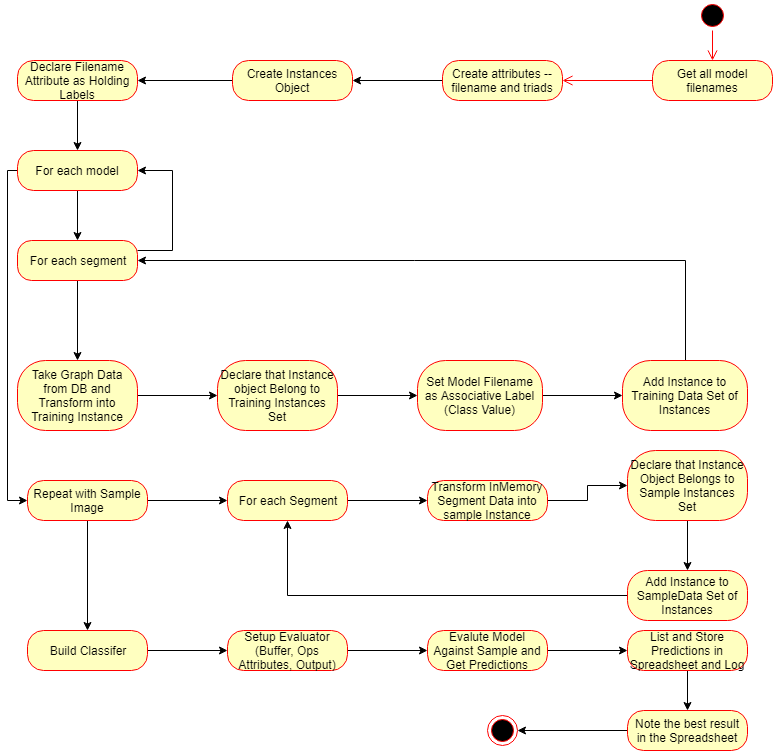

The diagram above was exported from draw.io. Its source (the exported page's mxGraphModel, read from the mxfile embedded in the PNG):
<mxGraphModel dx="1394" dy="824" grid="1" gridSize="10" guides="1" tooltips="1" connect="1" arrows="1" fold="1" page="1" pageScale="1" pageWidth="850" pageHeight="1100" math="0" shadow="0">
  <root>
    <mxCell id="0" />
    <mxCell id="1" parent="0" />
    <mxCell id="jcV7p9ujh8_7nVmxlMR--1" value="" style="ellipse;html=1;shape=startState;fillColor=#000000;strokeColor=#ff0000;" vertex="1" parent="1">
      <mxGeometry x="715" y="179" width="30" height="30" as="geometry" />
    </mxCell>
    <mxCell id="jcV7p9ujh8_7nVmxlMR--2" value="" style="edgeStyle=orthogonalEdgeStyle;html=1;verticalAlign=bottom;endArrow=open;endSize=8;strokeColor=#ff0000;entryX=0.5;entryY=0;entryDx=0;entryDy=0;" edge="1" source="jcV7p9ujh8_7nVmxlMR--1" parent="1" target="jcV7p9ujh8_7nVmxlMR--3">
      <mxGeometry relative="1" as="geometry">
        <mxPoint x="95" y="-21" as="targetPoint" />
      </mxGeometry>
    </mxCell>
    <mxCell id="jcV7p9ujh8_7nVmxlMR--3" value="Get all model filenames" style="rounded=1;whiteSpace=wrap;html=1;arcSize=40;fontColor=#000000;fillColor=#ffffc0;strokeColor=#ff0000;" vertex="1" parent="1">
      <mxGeometry x="670" y="239" width="120" height="40" as="geometry" />
    </mxCell>
    <mxCell id="jcV7p9ujh8_7nVmxlMR--4" value="" style="edgeStyle=orthogonalEdgeStyle;html=1;verticalAlign=bottom;endArrow=open;endSize=8;strokeColor=#ff0000;entryX=1;entryY=0.5;entryDx=0;entryDy=0;" edge="1" source="jcV7p9ujh8_7nVmxlMR--3" parent="1" target="jcV7p9ujh8_7nVmxlMR--8">
      <mxGeometry relative="1" as="geometry">
        <mxPoint x="95" y="79" as="targetPoint" />
      </mxGeometry>
    </mxCell>
    <mxCell id="jcV7p9ujh8_7nVmxlMR--13" value="" style="edgeStyle=orthogonalEdgeStyle;rounded=0;orthogonalLoop=1;jettySize=auto;html=1;" edge="1" parent="1" source="jcV7p9ujh8_7nVmxlMR--8" target="jcV7p9ujh8_7nVmxlMR--12">
      <mxGeometry relative="1" as="geometry" />
    </mxCell>
    <mxCell id="jcV7p9ujh8_7nVmxlMR--8" value="Create attributes -- filename and triads" style="rounded=1;whiteSpace=wrap;html=1;arcSize=40;fontColor=#000000;fillColor=#ffffc0;strokeColor=#ff0000;" vertex="1" parent="1">
      <mxGeometry x="460" y="239" width="120" height="40" as="geometry" />
    </mxCell>
    <mxCell id="jcV7p9ujh8_7nVmxlMR--15" value="" style="edgeStyle=orthogonalEdgeStyle;rounded=0;orthogonalLoop=1;jettySize=auto;html=1;" edge="1" parent="1" source="jcV7p9ujh8_7nVmxlMR--12" target="jcV7p9ujh8_7nVmxlMR--14">
      <mxGeometry relative="1" as="geometry" />
    </mxCell>
    <mxCell id="jcV7p9ujh8_7nVmxlMR--12" value="Create Instances Object" style="rounded=1;whiteSpace=wrap;html=1;arcSize=40;fontColor=#000000;fillColor=#ffffc0;strokeColor=#ff0000;" vertex="1" parent="1">
      <mxGeometry x="250" y="239" width="120" height="40" as="geometry" />
    </mxCell>
    <mxCell id="jcV7p9ujh8_7nVmxlMR--17" value="" style="edgeStyle=orthogonalEdgeStyle;rounded=0;orthogonalLoop=1;jettySize=auto;html=1;" edge="1" parent="1" source="jcV7p9ujh8_7nVmxlMR--14" target="jcV7p9ujh8_7nVmxlMR--16">
      <mxGeometry relative="1" as="geometry" />
    </mxCell>
    <mxCell id="jcV7p9ujh8_7nVmxlMR--14" value="Declare Filename Attribute as Holding Labels" style="rounded=1;whiteSpace=wrap;html=1;arcSize=40;fontColor=#000000;fillColor=#ffffc0;strokeColor=#ff0000;" vertex="1" parent="1">
      <mxGeometry x="35" y="239" width="120" height="40" as="geometry" />
    </mxCell>
    <mxCell id="jcV7p9ujh8_7nVmxlMR--19" value="" style="edgeStyle=orthogonalEdgeStyle;rounded=0;orthogonalLoop=1;jettySize=auto;html=1;" edge="1" parent="1" source="jcV7p9ujh8_7nVmxlMR--16" target="jcV7p9ujh8_7nVmxlMR--18">
      <mxGeometry relative="1" as="geometry" />
    </mxCell>
    <mxCell id="jcV7p9ujh8_7nVmxlMR--35" value="" style="edgeStyle=orthogonalEdgeStyle;rounded=0;orthogonalLoop=1;jettySize=auto;html=1;entryX=0;entryY=0.5;entryDx=0;entryDy=0;exitX=0;exitY=0.5;exitDx=0;exitDy=0;" edge="1" parent="1" source="jcV7p9ujh8_7nVmxlMR--16" target="jcV7p9ujh8_7nVmxlMR--36">
      <mxGeometry relative="1" as="geometry">
        <mxPoint x="45" y="349" as="sourcePoint" />
        <mxPoint x="20" y="669" as="targetPoint" />
        <Array as="points">
          <mxPoint x="25" y="349" />
          <mxPoint x="25" y="679" />
        </Array>
      </mxGeometry>
    </mxCell>
    <mxCell id="jcV7p9ujh8_7nVmxlMR--16" value="For each model" style="rounded=1;whiteSpace=wrap;html=1;arcSize=40;fontColor=#000000;fillColor=#ffffc0;strokeColor=#ff0000;" vertex="1" parent="1">
      <mxGeometry x="35" y="329" width="120" height="40" as="geometry" />
    </mxCell>
    <mxCell id="jcV7p9ujh8_7nVmxlMR--21" value="" style="edgeStyle=orthogonalEdgeStyle;rounded=0;orthogonalLoop=1;jettySize=auto;html=1;" edge="1" parent="1" source="jcV7p9ujh8_7nVmxlMR--18" target="jcV7p9ujh8_7nVmxlMR--20">
      <mxGeometry relative="1" as="geometry" />
    </mxCell>
    <mxCell id="jcV7p9ujh8_7nVmxlMR--33" value="" style="edgeStyle=orthogonalEdgeStyle;rounded=0;orthogonalLoop=1;jettySize=auto;html=1;exitX=1;exitY=0.25;exitDx=0;exitDy=0;entryX=1;entryY=0.5;entryDx=0;entryDy=0;" edge="1" parent="1" source="jcV7p9ujh8_7nVmxlMR--18" target="jcV7p9ujh8_7nVmxlMR--16">
      <mxGeometry relative="1" as="geometry">
        <mxPoint x="200" y="349" as="targetPoint" />
        <Array as="points">
          <mxPoint x="190" y="429" />
          <mxPoint x="190" y="349" />
        </Array>
      </mxGeometry>
    </mxCell>
    <mxCell id="jcV7p9ujh8_7nVmxlMR--18" value="For each segment" style="rounded=1;whiteSpace=wrap;html=1;arcSize=35;fontColor=#000000;fillColor=#ffffc0;strokeColor=#ff0000;" vertex="1" parent="1">
      <mxGeometry x="35" y="419" width="120" height="40" as="geometry" />
    </mxCell>
    <mxCell id="jcV7p9ujh8_7nVmxlMR--23" value="" style="edgeStyle=orthogonalEdgeStyle;rounded=0;orthogonalLoop=1;jettySize=auto;html=1;" edge="1" parent="1" source="jcV7p9ujh8_7nVmxlMR--20" target="jcV7p9ujh8_7nVmxlMR--22">
      <mxGeometry relative="1" as="geometry" />
    </mxCell>
    <mxCell id="jcV7p9ujh8_7nVmxlMR--20" value="Take Graph Data from DB and Transform into Training Instance" style="rounded=1;whiteSpace=wrap;html=1;arcSize=40;fontColor=#000000;fillColor=#ffffc0;strokeColor=#ff0000;" vertex="1" parent="1">
      <mxGeometry x="35" y="539" width="120" height="70" as="geometry" />
    </mxCell>
    <mxCell id="jcV7p9ujh8_7nVmxlMR--25" value="" style="edgeStyle=orthogonalEdgeStyle;rounded=0;orthogonalLoop=1;jettySize=auto;html=1;" edge="1" parent="1" source="jcV7p9ujh8_7nVmxlMR--22" target="jcV7p9ujh8_7nVmxlMR--24">
      <mxGeometry relative="1" as="geometry" />
    </mxCell>
    <mxCell id="jcV7p9ujh8_7nVmxlMR--22" value="Declare that Instance object Belong to Training Instances Set" style="rounded=1;whiteSpace=wrap;html=1;arcSize=40;fontColor=#000000;fillColor=#ffffc0;strokeColor=#ff0000;" vertex="1" parent="1">
      <mxGeometry x="235" y="539" width="120" height="70" as="geometry" />
    </mxCell>
    <mxCell id="jcV7p9ujh8_7nVmxlMR--27" value="" style="edgeStyle=orthogonalEdgeStyle;rounded=0;orthogonalLoop=1;jettySize=auto;html=1;" edge="1" parent="1" source="jcV7p9ujh8_7nVmxlMR--24" target="jcV7p9ujh8_7nVmxlMR--26">
      <mxGeometry relative="1" as="geometry" />
    </mxCell>
    <mxCell id="jcV7p9ujh8_7nVmxlMR--24" value="Set Model Filename as Associative Label (Class Value)" style="rounded=1;whiteSpace=wrap;html=1;arcSize=40;fontColor=#000000;fillColor=#ffffc0;strokeColor=#ff0000;" vertex="1" parent="1">
      <mxGeometry x="435" y="539" width="125" height="70" as="geometry" />
    </mxCell>
    <mxCell id="jcV7p9ujh8_7nVmxlMR--31" value="" style="edgeStyle=orthogonalEdgeStyle;rounded=0;orthogonalLoop=1;jettySize=auto;html=1;entryX=1;entryY=0.5;entryDx=0;entryDy=0;" edge="1" parent="1" source="jcV7p9ujh8_7nVmxlMR--26" target="jcV7p9ujh8_7nVmxlMR--18">
      <mxGeometry relative="1" as="geometry">
        <mxPoint x="702.5" y="459" as="targetPoint" />
        <Array as="points">
          <mxPoint x="703" y="439" />
        </Array>
      </mxGeometry>
    </mxCell>
    <mxCell id="jcV7p9ujh8_7nVmxlMR--26" value="Add Instance to Training Data Set of Instances" style="rounded=1;whiteSpace=wrap;html=1;arcSize=40;fontColor=#000000;fillColor=#ffffc0;strokeColor=#ff0000;" vertex="1" parent="1">
      <mxGeometry x="640" y="539" width="125" height="70" as="geometry" />
    </mxCell>
    <mxCell id="jcV7p9ujh8_7nVmxlMR--40" value="" style="edgeStyle=orthogonalEdgeStyle;rounded=0;orthogonalLoop=1;jettySize=auto;html=1;" edge="1" parent="1" source="jcV7p9ujh8_7nVmxlMR--36" target="jcV7p9ujh8_7nVmxlMR--39">
      <mxGeometry relative="1" as="geometry" />
    </mxCell>
    <mxCell id="jcV7p9ujh8_7nVmxlMR--50" value="" style="edgeStyle=orthogonalEdgeStyle;rounded=0;orthogonalLoop=1;jettySize=auto;html=1;" edge="1" parent="1" source="jcV7p9ujh8_7nVmxlMR--36" target="jcV7p9ujh8_7nVmxlMR--49">
      <mxGeometry relative="1" as="geometry" />
    </mxCell>
    <mxCell id="jcV7p9ujh8_7nVmxlMR--36" value="Repeat with Sample Image" style="rounded=1;whiteSpace=wrap;html=1;arcSize=40;fontColor=#000000;fillColor=#ffffc0;strokeColor=#ff0000;" vertex="1" parent="1">
      <mxGeometry x="45" y="659" width="120" height="40" as="geometry" />
    </mxCell>
    <mxCell id="jcV7p9ujh8_7nVmxlMR--52" value="" style="edgeStyle=orthogonalEdgeStyle;rounded=0;orthogonalLoop=1;jettySize=auto;html=1;" edge="1" parent="1" source="jcV7p9ujh8_7nVmxlMR--49" target="jcV7p9ujh8_7nVmxlMR--51">
      <mxGeometry relative="1" as="geometry" />
    </mxCell>
    <mxCell id="jcV7p9ujh8_7nVmxlMR--49" value="Build Classifer" style="rounded=1;whiteSpace=wrap;html=1;arcSize=40;fontColor=#000000;fillColor=#ffffc0;strokeColor=#ff0000;" vertex="1" parent="1">
      <mxGeometry x="45" y="809" width="120" height="40" as="geometry" />
    </mxCell>
    <mxCell id="jcV7p9ujh8_7nVmxlMR--54" value="" style="edgeStyle=orthogonalEdgeStyle;rounded=0;orthogonalLoop=1;jettySize=auto;html=1;" edge="1" parent="1" source="jcV7p9ujh8_7nVmxlMR--51" target="jcV7p9ujh8_7nVmxlMR--53">
      <mxGeometry relative="1" as="geometry" />
    </mxCell>
    <mxCell id="jcV7p9ujh8_7nVmxlMR--51" value="Setup Evaluator (Buffer, Ops Attributes, Output)" style="rounded=1;whiteSpace=wrap;html=1;arcSize=40;fontColor=#000000;fillColor=#ffffc0;strokeColor=#ff0000;" vertex="1" parent="1">
      <mxGeometry x="245" y="809" width="120" height="40" as="geometry" />
    </mxCell>
    <mxCell id="jcV7p9ujh8_7nVmxlMR--56" value="" style="edgeStyle=orthogonalEdgeStyle;rounded=0;orthogonalLoop=1;jettySize=auto;html=1;" edge="1" parent="1" source="jcV7p9ujh8_7nVmxlMR--53" target="jcV7p9ujh8_7nVmxlMR--55">
      <mxGeometry relative="1" as="geometry" />
    </mxCell>
    <mxCell id="jcV7p9ujh8_7nVmxlMR--53" value="Evalute Model Against Sample and Get Predictions" style="rounded=1;whiteSpace=wrap;html=1;arcSize=40;fontColor=#000000;fillColor=#ffffc0;strokeColor=#ff0000;" vertex="1" parent="1">
      <mxGeometry x="445" y="809" width="120" height="40" as="geometry" />
    </mxCell>
    <mxCell id="jcV7p9ujh8_7nVmxlMR--58" value="" style="edgeStyle=orthogonalEdgeStyle;rounded=0;orthogonalLoop=1;jettySize=auto;html=1;" edge="1" parent="1" source="jcV7p9ujh8_7nVmxlMR--55" target="jcV7p9ujh8_7nVmxlMR--57">
      <mxGeometry relative="1" as="geometry" />
    </mxCell>
    <mxCell id="jcV7p9ujh8_7nVmxlMR--55" value="List and Store Predictions in Spreadsheet and Log" style="rounded=1;whiteSpace=wrap;html=1;arcSize=40;fontColor=#000000;fillColor=#ffffc0;strokeColor=#ff0000;" vertex="1" parent="1">
      <mxGeometry x="645" y="809" width="120" height="40" as="geometry" />
    </mxCell>
    <mxCell id="jcV7p9ujh8_7nVmxlMR--61" value="" style="edgeStyle=orthogonalEdgeStyle;rounded=0;orthogonalLoop=1;jettySize=auto;html=1;entryX=1;entryY=0.5;entryDx=0;entryDy=0;" edge="1" parent="1" source="jcV7p9ujh8_7nVmxlMR--57" target="jcV7p9ujh8_7nVmxlMR--59">
      <mxGeometry relative="1" as="geometry">
        <mxPoint x="565" y="909" as="targetPoint" />
      </mxGeometry>
    </mxCell>
    <mxCell id="jcV7p9ujh8_7nVmxlMR--57" value="Note the best result in the Spreadsheet" style="rounded=1;whiteSpace=wrap;html=1;arcSize=40;fontColor=#000000;fillColor=#ffffc0;strokeColor=#ff0000;" vertex="1" parent="1">
      <mxGeometry x="645" y="889" width="120" height="40" as="geometry" />
    </mxCell>
    <mxCell id="jcV7p9ujh8_7nVmxlMR--42" value="" style="edgeStyle=orthogonalEdgeStyle;rounded=0;orthogonalLoop=1;jettySize=auto;html=1;" edge="1" parent="1" source="jcV7p9ujh8_7nVmxlMR--39" target="jcV7p9ujh8_7nVmxlMR--41">
      <mxGeometry relative="1" as="geometry" />
    </mxCell>
    <mxCell id="jcV7p9ujh8_7nVmxlMR--39" value="For each Segment" style="rounded=1;whiteSpace=wrap;html=1;arcSize=40;fontColor=#000000;fillColor=#ffffc0;strokeColor=#ff0000;" vertex="1" parent="1">
      <mxGeometry x="245" y="659" width="120" height="40" as="geometry" />
    </mxCell>
    <mxCell id="jcV7p9ujh8_7nVmxlMR--44" value="" style="edgeStyle=orthogonalEdgeStyle;rounded=0;orthogonalLoop=1;jettySize=auto;html=1;" edge="1" parent="1" source="jcV7p9ujh8_7nVmxlMR--41" target="jcV7p9ujh8_7nVmxlMR--43">
      <mxGeometry relative="1" as="geometry" />
    </mxCell>
    <mxCell id="jcV7p9ujh8_7nVmxlMR--41" value="Transform InMemory Segment Data into sample Instance" style="rounded=1;whiteSpace=wrap;html=1;arcSize=40;fontColor=#000000;fillColor=#ffffc0;strokeColor=#ff0000;" vertex="1" parent="1">
      <mxGeometry x="445" y="659" width="120" height="40" as="geometry" />
    </mxCell>
    <mxCell id="jcV7p9ujh8_7nVmxlMR--46" value="" style="edgeStyle=orthogonalEdgeStyle;rounded=0;orthogonalLoop=1;jettySize=auto;html=1;" edge="1" parent="1" source="jcV7p9ujh8_7nVmxlMR--43" target="jcV7p9ujh8_7nVmxlMR--45">
      <mxGeometry relative="1" as="geometry" />
    </mxCell>
    <mxCell id="jcV7p9ujh8_7nVmxlMR--43" value="Declare that Instance Object Belongs to Sample Instances Set" style="rounded=1;whiteSpace=wrap;html=1;arcSize=40;fontColor=#000000;fillColor=#ffffc0;strokeColor=#ff0000;" vertex="1" parent="1">
      <mxGeometry x="645" y="629" width="120" height="70" as="geometry" />
    </mxCell>
    <mxCell id="jcV7p9ujh8_7nVmxlMR--48" value="" style="edgeStyle=orthogonalEdgeStyle;rounded=0;orthogonalLoop=1;jettySize=auto;html=1;entryX=0.5;entryY=1;entryDx=0;entryDy=0;" edge="1" parent="1" source="jcV7p9ujh8_7nVmxlMR--45" target="jcV7p9ujh8_7nVmxlMR--39">
      <mxGeometry relative="1" as="geometry">
        <mxPoint x="565" y="774" as="targetPoint" />
      </mxGeometry>
    </mxCell>
    <mxCell id="jcV7p9ujh8_7nVmxlMR--45" value="Add Instance to SampleData Set of Instances" style="rounded=1;whiteSpace=wrap;html=1;arcSize=40;fontColor=#000000;fillColor=#ffffc0;strokeColor=#ff0000;" vertex="1" parent="1">
      <mxGeometry x="645" y="749" width="120" height="50" as="geometry" />
    </mxCell>
    <mxCell id="jcV7p9ujh8_7nVmxlMR--59" value="" style="ellipse;html=1;shape=endState;fillColor=#000000;strokeColor=#ff0000;" vertex="1" parent="1">
      <mxGeometry x="505" y="894" width="30" height="30" as="geometry" />
    </mxCell>
  </root>
</mxGraphModel>